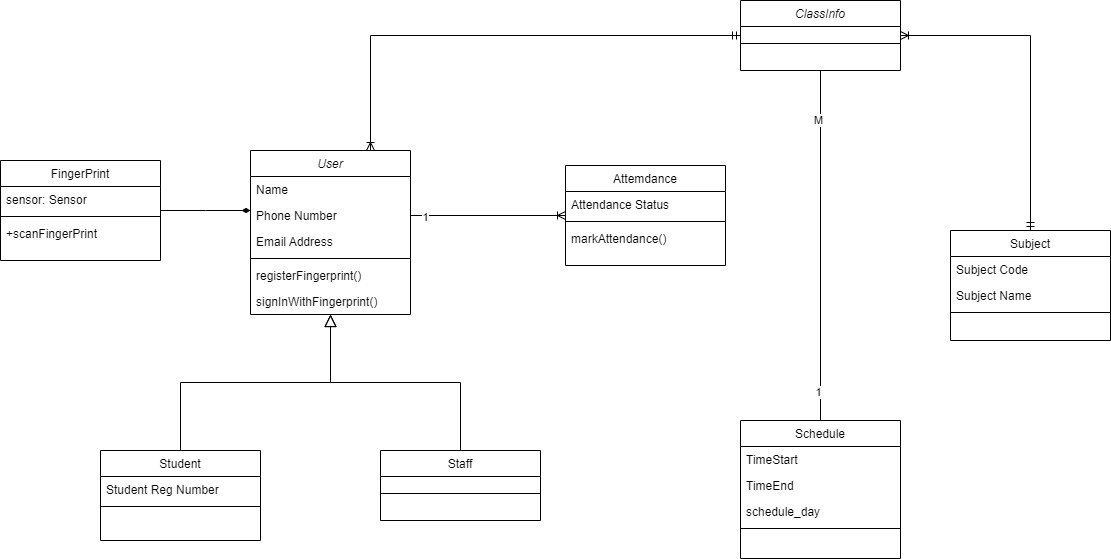

The diagram above was exported from draw.io. Its source (the exported page's mxGraphModel, read from the mxfile embedded in the PNG):
<mxGraphModel dx="1422" dy="905" grid="1" gridSize="10" guides="1" tooltips="1" connect="1" arrows="1" fold="1" page="1" pageScale="1" pageWidth="1169" pageHeight="1654" math="0" shadow="0">
  <root>
    <mxCell id="WIyWlLk6GJQsqaUBKTNV-0" />
    <mxCell id="WIyWlLk6GJQsqaUBKTNV-1" parent="WIyWlLk6GJQsqaUBKTNV-0" />
    <mxCell id="qDR_2SuUKcYl-FIr2xt5-9" style="edgeStyle=orthogonalEdgeStyle;rounded=0;orthogonalLoop=1;jettySize=auto;html=1;exitX=0.75;exitY=0;exitDx=0;exitDy=0;entryX=0;entryY=0.5;entryDx=0;entryDy=0;endArrow=ERmandOne;endFill=0;startArrow=ERoneToMany;startFill=0;" edge="1" parent="WIyWlLk6GJQsqaUBKTNV-1" source="zkfFHV4jXpPFQw0GAbJ--0" target="qDR_2SuUKcYl-FIr2xt5-3">
      <mxGeometry relative="1" as="geometry">
        <mxPoint x="800" y="189" as="targetPoint" />
      </mxGeometry>
    </mxCell>
    <mxCell id="zkfFHV4jXpPFQw0GAbJ--0" value="User" style="swimlane;fontStyle=2;align=center;verticalAlign=top;childLayout=stackLayout;horizontal=1;startSize=26;horizontalStack=0;resizeParent=1;resizeLast=0;collapsible=1;marginBottom=0;rounded=0;shadow=0;strokeWidth=1;" parent="WIyWlLk6GJQsqaUBKTNV-1" vertex="1">
      <mxGeometry x="270" y="220" width="160" height="164" as="geometry">
        <mxRectangle x="230" y="140" width="160" height="26" as="alternateBounds" />
      </mxGeometry>
    </mxCell>
    <mxCell id="zkfFHV4jXpPFQw0GAbJ--1" value="Name" style="text;align=left;verticalAlign=top;spacingLeft=4;spacingRight=4;overflow=hidden;rotatable=0;points=[[0,0.5],[1,0.5]];portConstraint=eastwest;" parent="zkfFHV4jXpPFQw0GAbJ--0" vertex="1">
      <mxGeometry y="26" width="160" height="26" as="geometry" />
    </mxCell>
    <mxCell id="zkfFHV4jXpPFQw0GAbJ--2" value="Phone Number" style="text;align=left;verticalAlign=top;spacingLeft=4;spacingRight=4;overflow=hidden;rotatable=0;points=[[0,0.5],[1,0.5]];portConstraint=eastwest;rounded=0;shadow=0;html=0;" parent="zkfFHV4jXpPFQw0GAbJ--0" vertex="1">
      <mxGeometry y="52" width="160" height="26" as="geometry" />
    </mxCell>
    <mxCell id="zkfFHV4jXpPFQw0GAbJ--3" value="Email Address" style="text;align=left;verticalAlign=top;spacingLeft=4;spacingRight=4;overflow=hidden;rotatable=0;points=[[0,0.5],[1,0.5]];portConstraint=eastwest;rounded=0;shadow=0;html=0;" parent="zkfFHV4jXpPFQw0GAbJ--0" vertex="1">
      <mxGeometry y="78" width="160" height="26" as="geometry" />
    </mxCell>
    <mxCell id="zkfFHV4jXpPFQw0GAbJ--4" value="" style="line;html=1;strokeWidth=1;align=left;verticalAlign=middle;spacingTop=-1;spacingLeft=3;spacingRight=3;rotatable=0;labelPosition=right;points=[];portConstraint=eastwest;" parent="zkfFHV4jXpPFQw0GAbJ--0" vertex="1">
      <mxGeometry y="104" width="160" height="8" as="geometry" />
    </mxCell>
    <mxCell id="zkfFHV4jXpPFQw0GAbJ--5" value="registerFingerprint()" style="text;align=left;verticalAlign=top;spacingLeft=4;spacingRight=4;overflow=hidden;rotatable=0;points=[[0,0.5],[1,0.5]];portConstraint=eastwest;" parent="zkfFHV4jXpPFQw0GAbJ--0" vertex="1">
      <mxGeometry y="112" width="160" height="26" as="geometry" />
    </mxCell>
    <mxCell id="qDR_2SuUKcYl-FIr2xt5-33" value="signInWithFingerprint()" style="text;align=left;verticalAlign=top;spacingLeft=4;spacingRight=4;overflow=hidden;rotatable=0;points=[[0,0.5],[1,0.5]];portConstraint=eastwest;" vertex="1" parent="zkfFHV4jXpPFQw0GAbJ--0">
      <mxGeometry y="138" width="160" height="26" as="geometry" />
    </mxCell>
    <mxCell id="zkfFHV4jXpPFQw0GAbJ--6" value="Student" style="swimlane;fontStyle=0;align=center;verticalAlign=top;childLayout=stackLayout;horizontal=1;startSize=26;horizontalStack=0;resizeParent=1;resizeLast=0;collapsible=1;marginBottom=0;rounded=0;shadow=0;strokeWidth=1;" parent="WIyWlLk6GJQsqaUBKTNV-1" vertex="1">
      <mxGeometry x="120" y="520" width="160" height="90" as="geometry">
        <mxRectangle x="130" y="380" width="160" height="26" as="alternateBounds" />
      </mxGeometry>
    </mxCell>
    <mxCell id="zkfFHV4jXpPFQw0GAbJ--7" value="Student Reg Number" style="text;align=left;verticalAlign=top;spacingLeft=4;spacingRight=4;overflow=hidden;rotatable=0;points=[[0,0.5],[1,0.5]];portConstraint=eastwest;" parent="zkfFHV4jXpPFQw0GAbJ--6" vertex="1">
      <mxGeometry y="26" width="160" height="26" as="geometry" />
    </mxCell>
    <mxCell id="zkfFHV4jXpPFQw0GAbJ--9" value="" style="line;html=1;strokeWidth=1;align=left;verticalAlign=middle;spacingTop=-1;spacingLeft=3;spacingRight=3;rotatable=0;labelPosition=right;points=[];portConstraint=eastwest;" parent="zkfFHV4jXpPFQw0GAbJ--6" vertex="1">
      <mxGeometry y="52" width="160" height="8" as="geometry" />
    </mxCell>
    <mxCell id="zkfFHV4jXpPFQw0GAbJ--12" value="" style="endArrow=block;endSize=10;endFill=0;shadow=0;strokeWidth=1;rounded=0;edgeStyle=elbowEdgeStyle;elbow=vertical;" parent="WIyWlLk6GJQsqaUBKTNV-1" source="zkfFHV4jXpPFQw0GAbJ--6" target="zkfFHV4jXpPFQw0GAbJ--0" edge="1">
      <mxGeometry width="160" relative="1" as="geometry">
        <mxPoint x="200" y="203" as="sourcePoint" />
        <mxPoint x="200" y="203" as="targetPoint" />
      </mxGeometry>
    </mxCell>
    <mxCell id="zkfFHV4jXpPFQw0GAbJ--13" value="Staff" style="swimlane;fontStyle=0;align=center;verticalAlign=top;childLayout=stackLayout;horizontal=1;startSize=26;horizontalStack=0;resizeParent=1;resizeLast=0;collapsible=1;marginBottom=0;rounded=0;shadow=0;strokeWidth=1;" parent="WIyWlLk6GJQsqaUBKTNV-1" vertex="1">
      <mxGeometry x="400" y="520" width="160" height="70" as="geometry">
        <mxRectangle x="340" y="380" width="170" height="26" as="alternateBounds" />
      </mxGeometry>
    </mxCell>
    <mxCell id="zkfFHV4jXpPFQw0GAbJ--15" value="" style="line;html=1;strokeWidth=1;align=left;verticalAlign=middle;spacingTop=-1;spacingLeft=3;spacingRight=3;rotatable=0;labelPosition=right;points=[];portConstraint=eastwest;" parent="zkfFHV4jXpPFQw0GAbJ--13" vertex="1">
      <mxGeometry y="26" width="160" height="34" as="geometry" />
    </mxCell>
    <mxCell id="zkfFHV4jXpPFQw0GAbJ--16" value="" style="endArrow=block;endSize=10;endFill=0;shadow=0;strokeWidth=1;rounded=0;edgeStyle=elbowEdgeStyle;elbow=vertical;" parent="WIyWlLk6GJQsqaUBKTNV-1" source="zkfFHV4jXpPFQw0GAbJ--13" target="zkfFHV4jXpPFQw0GAbJ--0" edge="1">
      <mxGeometry width="160" relative="1" as="geometry">
        <mxPoint x="210" y="373" as="sourcePoint" />
        <mxPoint x="310" y="271" as="targetPoint" />
      </mxGeometry>
    </mxCell>
    <mxCell id="zkfFHV4jXpPFQw0GAbJ--17" value="FingerPrint" style="swimlane;fontStyle=0;align=center;verticalAlign=top;childLayout=stackLayout;horizontal=1;startSize=26;horizontalStack=0;resizeParent=1;resizeLast=0;collapsible=1;marginBottom=0;rounded=0;shadow=0;strokeWidth=1;" parent="WIyWlLk6GJQsqaUBKTNV-1" vertex="1">
      <mxGeometry x="20" y="230" width="160" height="100" as="geometry">
        <mxRectangle x="550" y="140" width="160" height="26" as="alternateBounds" />
      </mxGeometry>
    </mxCell>
    <mxCell id="zkfFHV4jXpPFQw0GAbJ--18" value="sensor: Sensor" style="text;align=left;verticalAlign=top;spacingLeft=4;spacingRight=4;overflow=hidden;rotatable=0;points=[[0,0.5],[1,0.5]];portConstraint=eastwest;" parent="zkfFHV4jXpPFQw0GAbJ--17" vertex="1">
      <mxGeometry y="26" width="160" height="26" as="geometry" />
    </mxCell>
    <mxCell id="zkfFHV4jXpPFQw0GAbJ--23" value="" style="line;html=1;strokeWidth=1;align=left;verticalAlign=middle;spacingTop=-1;spacingLeft=3;spacingRight=3;rotatable=0;labelPosition=right;points=[];portConstraint=eastwest;" parent="zkfFHV4jXpPFQw0GAbJ--17" vertex="1">
      <mxGeometry y="52" width="160" height="8" as="geometry" />
    </mxCell>
    <mxCell id="zkfFHV4jXpPFQw0GAbJ--24" value="+scanFingerPrint" style="text;align=left;verticalAlign=top;spacingLeft=4;spacingRight=4;overflow=hidden;rotatable=0;points=[[0,0.5],[1,0.5]];portConstraint=eastwest;" parent="zkfFHV4jXpPFQw0GAbJ--17" vertex="1">
      <mxGeometry y="60" width="160" height="26" as="geometry" />
    </mxCell>
    <mxCell id="zkfFHV4jXpPFQw0GAbJ--26" value="" style="endArrow=none;shadow=0;strokeWidth=1;rounded=0;endFill=0;edgeStyle=elbowEdgeStyle;elbow=vertical;startArrow=diamondThin;startFill=1;" parent="WIyWlLk6GJQsqaUBKTNV-1" source="zkfFHV4jXpPFQw0GAbJ--0" target="zkfFHV4jXpPFQw0GAbJ--17" edge="1">
      <mxGeometry x="0.5" y="41" relative="1" as="geometry">
        <mxPoint x="380" y="192" as="sourcePoint" />
        <mxPoint x="540" y="192" as="targetPoint" />
        <mxPoint x="-40" y="32" as="offset" />
      </mxGeometry>
    </mxCell>
    <mxCell id="7pHV9Usun_qAVp-XPyAT-0" value="Attemdance" style="swimlane;fontStyle=0;align=center;verticalAlign=top;childLayout=stackLayout;horizontal=1;startSize=26;horizontalStack=0;resizeParent=1;resizeLast=0;collapsible=1;marginBottom=0;rounded=0;shadow=0;strokeWidth=1;" parent="WIyWlLk6GJQsqaUBKTNV-1" vertex="1">
      <mxGeometry x="585" y="235" width="160" height="100" as="geometry">
        <mxRectangle x="550" y="140" width="160" height="26" as="alternateBounds" />
      </mxGeometry>
    </mxCell>
    <mxCell id="7pHV9Usun_qAVp-XPyAT-1" value="Attendance Status" style="text;align=left;verticalAlign=top;spacingLeft=4;spacingRight=4;overflow=hidden;rotatable=0;points=[[0,0.5],[1,0.5]];portConstraint=eastwest;" parent="7pHV9Usun_qAVp-XPyAT-0" vertex="1">
      <mxGeometry y="26" width="160" height="26" as="geometry" />
    </mxCell>
    <mxCell id="7pHV9Usun_qAVp-XPyAT-2" value="" style="line;html=1;strokeWidth=1;align=left;verticalAlign=middle;spacingTop=-1;spacingLeft=3;spacingRight=3;rotatable=0;labelPosition=right;points=[];portConstraint=eastwest;" parent="7pHV9Usun_qAVp-XPyAT-0" vertex="1">
      <mxGeometry y="52" width="160" height="8" as="geometry" />
    </mxCell>
    <mxCell id="7pHV9Usun_qAVp-XPyAT-3" value="markAttendance()" style="text;align=left;verticalAlign=top;spacingLeft=4;spacingRight=4;overflow=hidden;rotatable=0;points=[[0,0.5],[1,0.5]];portConstraint=eastwest;" parent="7pHV9Usun_qAVp-XPyAT-0" vertex="1">
      <mxGeometry y="60" width="160" height="26" as="geometry" />
    </mxCell>
    <mxCell id="qDR_2SuUKcYl-FIr2xt5-0" style="edgeStyle=orthogonalEdgeStyle;rounded=0;orthogonalLoop=1;jettySize=auto;html=1;exitX=1;exitY=0.5;exitDx=0;exitDy=0;entryX=0;entryY=0.5;entryDx=0;entryDy=0;endArrow=ERoneToMany;endFill=0;" edge="1" parent="WIyWlLk6GJQsqaUBKTNV-1" source="zkfFHV4jXpPFQw0GAbJ--2" target="7pHV9Usun_qAVp-XPyAT-0">
      <mxGeometry relative="1" as="geometry" />
    </mxCell>
    <mxCell id="qDR_2SuUKcYl-FIr2xt5-21" value="1" style="edgeLabel;html=1;align=center;verticalAlign=middle;resizable=0;points=[];" vertex="1" connectable="0" parent="qDR_2SuUKcYl-FIr2xt5-0">
      <mxGeometry x="-0.8235" y="-1" relative="1" as="geometry">
        <mxPoint as="offset" />
      </mxGeometry>
    </mxCell>
    <mxCell id="qDR_2SuUKcYl-FIr2xt5-18" style="edgeStyle=orthogonalEdgeStyle;rounded=0;orthogonalLoop=1;jettySize=auto;html=1;exitX=0.5;exitY=1;exitDx=0;exitDy=0;entryX=0.5;entryY=0;entryDx=0;entryDy=0;endArrow=none;endFill=0;" edge="1" parent="WIyWlLk6GJQsqaUBKTNV-1" source="qDR_2SuUKcYl-FIr2xt5-3" target="qDR_2SuUKcYl-FIr2xt5-12">
      <mxGeometry relative="1" as="geometry" />
    </mxCell>
    <mxCell id="qDR_2SuUKcYl-FIr2xt5-19" value="1" style="edgeLabel;html=1;align=center;verticalAlign=middle;resizable=0;points=[];" vertex="1" connectable="0" parent="qDR_2SuUKcYl-FIr2xt5-18">
      <mxGeometry x="0.8333" y="-3" relative="1" as="geometry">
        <mxPoint as="offset" />
      </mxGeometry>
    </mxCell>
    <mxCell id="qDR_2SuUKcYl-FIr2xt5-20" value="M" style="edgeLabel;html=1;align=center;verticalAlign=middle;resizable=0;points=[];" vertex="1" connectable="0" parent="qDR_2SuUKcYl-FIr2xt5-18">
      <mxGeometry x="-0.72" y="-3" relative="1" as="geometry">
        <mxPoint as="offset" />
      </mxGeometry>
    </mxCell>
    <mxCell id="qDR_2SuUKcYl-FIr2xt5-3" value="ClassInfo" style="swimlane;fontStyle=2;align=center;verticalAlign=top;childLayout=stackLayout;horizontal=1;startSize=26;horizontalStack=0;resizeParent=1;resizeLast=0;collapsible=1;marginBottom=0;rounded=0;shadow=0;strokeWidth=1;" vertex="1" parent="WIyWlLk6GJQsqaUBKTNV-1">
      <mxGeometry x="760" y="70" width="160" height="70" as="geometry">
        <mxRectangle x="230" y="140" width="160" height="26" as="alternateBounds" />
      </mxGeometry>
    </mxCell>
    <mxCell id="qDR_2SuUKcYl-FIr2xt5-7" value="" style="line;html=1;strokeWidth=1;align=left;verticalAlign=middle;spacingTop=-1;spacingLeft=3;spacingRight=3;rotatable=0;labelPosition=right;points=[];portConstraint=eastwest;" vertex="1" parent="qDR_2SuUKcYl-FIr2xt5-3">
      <mxGeometry y="26" width="160" height="34" as="geometry" />
    </mxCell>
    <mxCell id="qDR_2SuUKcYl-FIr2xt5-12" value="Schedule" style="swimlane;fontStyle=0;align=center;verticalAlign=top;childLayout=stackLayout;horizontal=1;startSize=26;horizontalStack=0;resizeParent=1;resizeLast=0;collapsible=1;marginBottom=0;rounded=0;shadow=0;strokeWidth=1;" vertex="1" parent="WIyWlLk6GJQsqaUBKTNV-1">
      <mxGeometry x="760" y="490" width="160" height="138" as="geometry">
        <mxRectangle x="550" y="140" width="160" height="26" as="alternateBounds" />
      </mxGeometry>
    </mxCell>
    <mxCell id="qDR_2SuUKcYl-FIr2xt5-13" value="TimeStart" style="text;align=left;verticalAlign=top;spacingLeft=4;spacingRight=4;overflow=hidden;rotatable=0;points=[[0,0.5],[1,0.5]];portConstraint=eastwest;" vertex="1" parent="qDR_2SuUKcYl-FIr2xt5-12">
      <mxGeometry y="26" width="160" height="26" as="geometry" />
    </mxCell>
    <mxCell id="qDR_2SuUKcYl-FIr2xt5-16" value="TimeEnd" style="text;align=left;verticalAlign=top;spacingLeft=4;spacingRight=4;overflow=hidden;rotatable=0;points=[[0,0.5],[1,0.5]];portConstraint=eastwest;" vertex="1" parent="qDR_2SuUKcYl-FIr2xt5-12">
      <mxGeometry y="52" width="160" height="26" as="geometry" />
    </mxCell>
    <mxCell id="qDR_2SuUKcYl-FIr2xt5-17" value="schedule_day" style="text;align=left;verticalAlign=top;spacingLeft=4;spacingRight=4;overflow=hidden;rotatable=0;points=[[0,0.5],[1,0.5]];portConstraint=eastwest;" vertex="1" parent="qDR_2SuUKcYl-FIr2xt5-12">
      <mxGeometry y="78" width="160" height="26" as="geometry" />
    </mxCell>
    <mxCell id="qDR_2SuUKcYl-FIr2xt5-14" value="" style="line;html=1;strokeWidth=1;align=left;verticalAlign=middle;spacingTop=-1;spacingLeft=3;spacingRight=3;rotatable=0;labelPosition=right;points=[];portConstraint=eastwest;" vertex="1" parent="qDR_2SuUKcYl-FIr2xt5-12">
      <mxGeometry y="104" width="160" height="8" as="geometry" />
    </mxCell>
    <mxCell id="qDR_2SuUKcYl-FIr2xt5-29" style="edgeStyle=orthogonalEdgeStyle;rounded=0;orthogonalLoop=1;jettySize=auto;html=1;entryX=1;entryY=0.5;entryDx=0;entryDy=0;endArrow=ERoneToMany;endFill=0;startArrow=ERmandOne;startFill=0;" edge="1" parent="WIyWlLk6GJQsqaUBKTNV-1" source="qDR_2SuUKcYl-FIr2xt5-23" target="qDR_2SuUKcYl-FIr2xt5-3">
      <mxGeometry relative="1" as="geometry">
        <Array as="points">
          <mxPoint x="1050" y="105" />
        </Array>
      </mxGeometry>
    </mxCell>
    <mxCell id="qDR_2SuUKcYl-FIr2xt5-23" value="Subject" style="swimlane;fontStyle=0;align=center;verticalAlign=top;childLayout=stackLayout;horizontal=1;startSize=26;horizontalStack=0;resizeParent=1;resizeLast=0;collapsible=1;marginBottom=0;rounded=0;shadow=0;strokeWidth=1;" vertex="1" parent="WIyWlLk6GJQsqaUBKTNV-1">
      <mxGeometry x="970" y="300" width="160" height="110" as="geometry">
        <mxRectangle x="550" y="140" width="160" height="26" as="alternateBounds" />
      </mxGeometry>
    </mxCell>
    <mxCell id="qDR_2SuUKcYl-FIr2xt5-25" value="Subject Code" style="text;align=left;verticalAlign=top;spacingLeft=4;spacingRight=4;overflow=hidden;rotatable=0;points=[[0,0.5],[1,0.5]];portConstraint=eastwest;" vertex="1" parent="qDR_2SuUKcYl-FIr2xt5-23">
      <mxGeometry y="26" width="160" height="26" as="geometry" />
    </mxCell>
    <mxCell id="qDR_2SuUKcYl-FIr2xt5-26" value="Subject Name" style="text;align=left;verticalAlign=top;spacingLeft=4;spacingRight=4;overflow=hidden;rotatable=0;points=[[0,0.5],[1,0.5]];portConstraint=eastwest;" vertex="1" parent="qDR_2SuUKcYl-FIr2xt5-23">
      <mxGeometry y="52" width="160" height="26" as="geometry" />
    </mxCell>
    <mxCell id="qDR_2SuUKcYl-FIr2xt5-27" value="" style="line;html=1;strokeWidth=1;align=left;verticalAlign=middle;spacingTop=-1;spacingLeft=3;spacingRight=3;rotatable=0;labelPosition=right;points=[];portConstraint=eastwest;" vertex="1" parent="qDR_2SuUKcYl-FIr2xt5-23">
      <mxGeometry y="78" width="160" height="8" as="geometry" />
    </mxCell>
  </root>
</mxGraphModel>